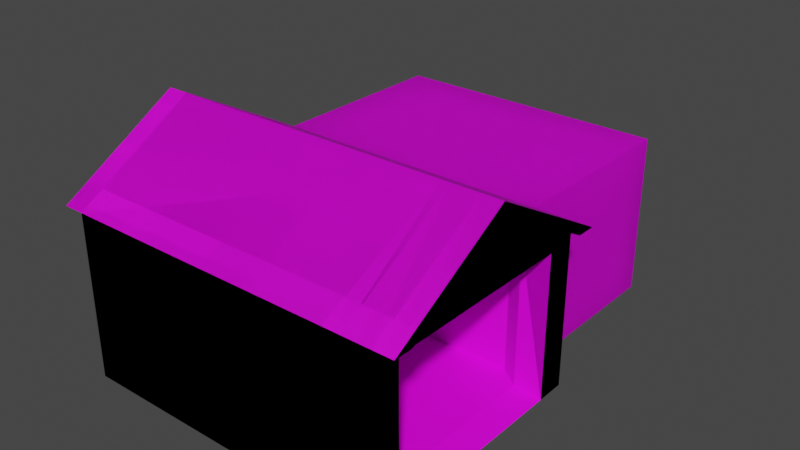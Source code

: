 # Source: TractorGarage.blend  (saved by Blender 4.1.24; exported with 4.5.12 LTS)
import bpy
from mathutils import Matrix  # noqa: F401  (used for matrix-valued properties, if any)

bpy.ops.wm.read_factory_settings(use_empty=True)
scene = bpy.context.scene
scene.name = 'Scene'

# ---- collections
col_collection = bpy.data.collections.new('Collection'); scene.collection.children.link(col_collection)

# ---- images (referenced by path relative to the original .blend; pixels are not part of the script)
import os
ASSET_DIR = os.environ.get("B2B_ASSET_DIR", "")  # directory of the original .blend (textures are referenced by path, not embedded)
HERE = os.path.dirname(os.path.abspath(__file__))  # packed textures are extracted next to this script under _unpacked/

def load_image(name, relpath, width, height, colorspace="sRGB"):
    """Load a texture the original file referenced (path relative to the .blend, or extracted next to this script)."""
    p = next((c for c in (os.path.join(HERE, relpath), os.path.join(ASSET_DIR, relpath)) if relpath and os.path.exists(c)), "")
    if p:
        img = bpy.data.images.load(p, check_existing=True)
        img.name = name
    else:  # same state as the original file: an image datablock whose file is absent (Cycles renders it pink)
        img = bpy.data.images.new(name, width, height)
        img.source = "FILE"
        img.filepath = "//" + (relpath or name)
    img.colorspace_settings.name = colorspace
    return img
img_woodfurniture_png = load_image('WoodFurniture.png', 'WoodHouse_30.png', 1024, 1024, 'sRGB')
img_woodfurniture_png_001 = load_image('WoodFurniture.png.001', 'WoodHouse_30.png', 1024, 1024, 'sRGB')

# ---- materials (node trees are filled in below, after node groups)
mat_house30_walls = bpy.data.materials.new('House30_Walls')
mat_house30_walls.use_transparent_shadow = False
mat_house30_walls_001 = bpy.data.materials.new('House30_Walls.001')
mat_house30_walls_001.use_transparent_shadow = False

# ---- material node trees
mat_house30_walls.use_nodes = True; mat_house30_walls.node_tree.nodes.clear()
_N = mat_house30_walls.node_tree.nodes; _L = mat_house30_walls.node_tree.links
n0 = _N.new('ShaderNodeBsdfPrincipled'); n0.name = 'Principled BSDF'; n0.location = (10, 300)
n0.distribution = 'GGX'
n0.subsurface_method = 'BURLEY'
n0.inputs[3].default_value = 1.45
n0.inputs[27].default_value = (0.0, 0.0, 0.0, 1.0)
n0.inputs[28].default_value = 1.0
n1 = _N.new('ShaderNodeOutputMaterial'); n1.name = 'Material Output'; n1.location = (300, 300)
n2 = _N.new('ShaderNodeTexImage'); n2.name = 'Image Texture'; n2.location = (-430, 127)
n2.image = img_woodfurniture_png
n2.interpolation = 'Closest'
_L.new(n0.outputs[0], n1.inputs[0])
_L.new(n2.outputs[0], n0.inputs[0])
n1.is_active_output = True
mat_house30_walls_001.use_nodes = True; mat_house30_walls_001.node_tree.nodes.clear()
_N = mat_house30_walls_001.node_tree.nodes; _L = mat_house30_walls_001.node_tree.links
n0 = _N.new('ShaderNodeBsdfPrincipled'); n0.name = 'Principled BSDF'; n0.location = (10, 300)
n0.distribution = 'GGX'
n0.subsurface_method = 'BURLEY'
n0.inputs[3].default_value = 1.45
n0.inputs[27].default_value = (0.0, 0.0, 0.0, 1.0)
n0.inputs[28].default_value = 1.0
n1 = _N.new('ShaderNodeOutputMaterial'); n1.name = 'Material Output'; n1.location = (300, 300)
n2 = _N.new('ShaderNodeTexImage'); n2.name = 'Image Texture'; n2.location = (-430, 127)
n2.image = img_woodfurniture_png_001
n2.interpolation = 'Closest'
_L.new(n0.outputs[0], n1.inputs[0])
_L.new(n2.outputs[0], n0.inputs[0])
n1.is_active_output = True

# ---- world
world_world = bpy.data.worlds.new('World'); scene.world = world_world
world_world.use_nodes = True; world_world.node_tree.nodes.clear()
_N = world_world.node_tree.nodes; _L = world_world.node_tree.links
n0 = _N.new('ShaderNodeOutputWorld'); n0.name = 'World Output'; n0.location = (300, 300)
n1 = _N.new('ShaderNodeBackground'); n1.name = 'Background'; n1.location = (10, 300)
n1.inputs[0].default_value = (0.05088, 0.05088, 0.05088, 1.0)
_L.new(n1.outputs[0], n0.inputs[0])
n0.is_active_output = True
world_world.color = (0.05088, 0.05088, 0.05088)
world_world.use_sun_shadow = False
world_world.sun_shadow_jitter_overblur = 0.0

# ---- meshes
me_house30_model = bpy.data.meshes.new('House30_Model')
me_house30_model.from_pydata([(-3.843, -7.539, 4.584), (7.329, -8.333, -2.251), (7.329, -7.716, 3.657), (-3.843, -3.374, 6.873), (7.737, 1.854, -2.251), (10.05, -3.386, 7.359), (-3.843, 1.112, 4.472), (7.285, 1.263, 3.655), (-3.843, 1.877, -2.251), (-3.843, -8.333, 4.437), (-3.843, -3.386, 7.359), (-3.843, 1.883, 4.434), (-4.71, -8.333, 4.437), (-4.71, -3.386, 7.359), (-4.71, 1.883, 4.434), (-4.71, -7.539, 4.447), (-4.71, -3.374, 6.873), (-4.71, 1.112, 4.423), (7.737, -3.386, 7.359), (-3.835, 9.86, 4.413), (9.257, 0.6961, 3.655), (9.257, -7.182, 3.657), (9.257, -3.386, 7.359), (9.257, -3.376, 6.877), (9.257, 1.854, -2.251), (-3.847, -8.333, -2.251), (7.737, 1.883, 4.434), (7.329, -8.333, 4.437), (7.285, 1.24, -2.14), (7.745, 9.86, 4.413), (9.257, -8.333, -2.251), (7.329, -7.716, -2.14), (-3.245, -7.716, -2.14), (-3.245, 1.24, -2.14), (-3.245, 1.263, 3.655), (-3.245, -7.716, 3.657), (7.745, 9.832, -2.272), (-3.835, 9.854, -2.272), (8.094, -8.333, -2.251), (8.094, -7.182, 3.657), (8.094, 1.854, -2.251), (8.094, 0.6961, 3.655), (8.094, -3.386, 7.359), (8.094, 1.883, 4.434), (8.094, -8.333, 4.437), (8.094, 0.6727, -2.14), (8.094, -7.182, -2.14), (10.05, -8.333, 4.437), (10.05, 1.883, 4.434), (10.05, -3.376, 6.877), (10.05, -7.557, 4.433), (10.05, 1.094, 4.431), (9.257, 1.883, 4.434), (9.257, -8.333, 4.437), (9.257, 0.6727, -2.26), (9.257, -7.557, 4.433), (9.257, 1.094, 4.431), (9.257, -7.182, -2.26), (-3.245, 9.157, 3.624), (-3.245, 9.133, -2.171), (7.285, 9.133, -2.171), (7.285, 9.157, 3.624), (-3.245, 1.85, 3.652), (7.285, 1.85, 3.652), (-3.245, 1.826, -2.142), (7.285, 1.826, -2.142), (-2.417, 1.24, -2.14), (-2.417, 1.826, -2.142), (-2.417, 1.263, 3.655), (-2.417, 1.85, 3.652), (0.7344, 1.263, 3.655), (0.7344, 1.24, -2.14), (0.7344, 1.85, 3.652), (0.7344, 1.826, -2.142), (-2.417, 1.26, 2.24), (-2.417, 1.847, 2.238), (0.7344, 1.85, 2.24), (0.7344, 1.263, 2.242), (7.285, 1.842, 2.173), (7.285, 1.257, 2.19), (-3.245, 1.844, 2.233), (-3.245, 1.258, 2.236)], [], [(25, 1, 27, 9), (18, 10, 9, 27), (26, 11, 10, 18), (6, 0, 3), (3, 0, 15, 16), (0, 9, 12, 15), (25, 9, 0, 6, 11, 8), (16, 15, 12, 13), (17, 16, 13, 14), (10, 11, 14, 13), (11, 6, 17, 14), (9, 10, 13, 12), (6, 3, 16, 17), (23, 56, 51, 49), (22, 53, 47, 5), (55, 56, 23), (31, 2, 39, 46), (7, 79, 28, 45, 41), (64, 80, 75, 67), (2, 7, 41, 39), (4, 26, 43, 40), (62, 80, 64, 59, 58), (36, 37, 19, 29), (27, 1, 38, 44), (26, 18, 42, 43), (18, 27, 44, 42), (8, 11, 19, 37), (34, 35, 32, 33, 81), (63, 72, 69, 62, 58, 61), (7, 2, 35, 34, 68, 70), (26, 4, 36, 29), (2, 31, 32, 35), (41, 45, 54, 20), (39, 41, 20, 21), (43, 42, 22, 52), (60, 61, 58, 59), (44, 38, 30, 53), (42, 44, 53, 22), (11, 26, 29, 19), (46, 39, 21, 57), (40, 43, 52, 24), (50, 49, 5, 47), (49, 51, 48, 5), (55, 23, 49, 50), (52, 22, 5, 48), (56, 52, 48, 51), (53, 55, 50, 47), (20, 54, 24, 52), (21, 55, 53), (20, 52, 56), (21, 20, 56, 55), (57, 21, 53, 30), (65, 78, 63, 61, 60), (63, 78, 76, 72), (68, 74, 66, 67, 75, 69), (34, 81, 74, 68), (71, 77, 76, 73), (28, 79, 77, 71), (70, 68, 74, 77), (76, 77, 74, 75), (69, 72, 76, 75), (76, 78, 65, 73), (77, 79, 7, 70), (75, 80, 62, 69), (74, 81, 33, 66), (32, 31, 46, 45, 28, 71, 66, 33), (71, 66, 67, 73), (59, 64, 67, 73, 65, 60), (45, 46, 57, 54)])
_uv = me_house30_model.uv_layers.new(name='UVMap')
_uv.uv.foreach_set('vector', [0.1453, 0.217, 0.1451, 0.4539, 0.003331, 0.4539, 0.003493, 0.217, 0.5676, 0.724, 0.5676, 0.4785, 0.6894, 0.4785, 0.6894, 0.7154, 0.4398, 0.724, 0.4398, 0.4785, 0.5676, 0.4785, 0.5676, 0.724, 0.7348, 0.2152, 0.7348, 0.02742, 0.7787, 0.1175, 0.7787, 0.1175, 0.7348, 0.02742, 0.7497, 0.01852, 0.8002, 0.1172, 0.3056, 0.7399, 0.2885, 0.7396, 0.2885, 0.7212, 0.3054, 0.7212, 0.1453, 0.217, 0.003493, 0.217, 0.0003722, 0.2001, 0.002737, 0.01672, 0.003543, 0.0003723, 0.1453, 0.0005099, 0.8002, 0.1172, 0.7497, 0.01852, 0.7504, 0.0003722, 0.811, 0.1169, 0.7501, 0.2228, 0.8002, 0.1172, 0.811, 0.1169, 0.7513, 0.2403, 0.5676, 0.4785, 0.4398, 0.4785, 0.4398, 0.4601, 0.5676, 0.4601, 0.7348, 0.4143, 0.7512, 0.4142, 0.7511, 0.4327, 0.7348, 0.4327, 0.6894, 0.4785, 0.5676, 0.4785, 0.5676, 0.4601, 0.6894, 0.4601, 0.7348, 0.2152, 0.7787, 0.1175, 0.8002, 0.1172, 0.7501, 0.2228, 0.8577, 0.12, 0.8118, 0.02457, 0.8254, 0.0179, 0.8765, 0.1198, 0.5676, 0.7562, 0.6894, 0.7562, 0.6894, 0.7731, 0.5676, 0.7731, 0.8118, 0.2115, 0.8118, 0.02457, 0.8577, 0.12, 0.3187, 0.4149, 0.4416, 0.4149, 0.4416, 0.4347, 0.3187, 0.4347, 0.5955, 0.8967, 0.5955, 0.8657, 0.5955, 0.7739, 0.6164, 0.7738, 0.6164, 0.8967, 0.8577, 0.2586, 0.7649, 0.2586, 0.7648, 0.241, 0.8577, 0.241, 0.2885, 0.7205, 0.2885, 0.5301, 0.3056, 0.5422, 0.3048, 0.7093, 0.3139, 0.5301, 0.3139, 0.6718, 0.3064, 0.6718, 0.3064, 0.5301, 0.7348, 0.2586, 0.7649, 0.2586, 0.8577, 0.2586, 0.8577, 0.4135, 0.7348, 0.4135, 0.146, 0.7756, 0.146, 0.5301, 0.2878, 0.5301, 0.2878, 0.7756, 0.003331, 0.4539, 0.1451, 0.4539, 0.1451, 0.4702, 0.00332, 0.4701, 0.4398, 0.724, 0.5676, 0.724, 0.5676, 0.7316, 0.4398, 0.7316, 0.5676, 0.724, 0.6894, 0.7154, 0.6894, 0.7316, 0.5676, 0.7316, 0.1463, 0.5294, 0.146, 0.3876, 0.3152, 0.3876, 0.3154, 0.5294, 0.4416, 0.0003722, 0.4416, 0.1908, 0.3187, 0.1908, 0.3187, 0.0008686, 0.4115, 0.0004913, 0.4398, 0.9971, 0.4398, 0.8582, 0.4398, 0.7914, 0.4398, 0.7738, 0.5947, 0.7738, 0.5947, 0.9971, 0.6902, 0.727, 0.8806, 0.7261, 0.8806, 0.9502, 0.6902, 0.9502, 0.6902, 0.9327, 0.6902, 0.8659, 0.1463, 0.1421, 0.146, 0.0003723, 0.3152, 0.0003722, 0.3154, 0.1421, 0.4416, 0.4149, 0.3187, 0.4149, 0.3187, 0.1908, 0.4416, 0.1908, 0.6086, 0.4347, 0.7315, 0.4347, 0.734, 0.4594, 0.6086, 0.4594, 0.4416, 0.4347, 0.6086, 0.4347, 0.6086, 0.4594, 0.4416, 0.4594, 0.4398, 0.7316, 0.5676, 0.7316, 0.5676, 0.7562, 0.4398, 0.7562, 0.1232, 0.9353, 0.0003722, 0.9353, 0.0003722, 0.7121, 0.1232, 0.7121, 0.00332, 0.4701, 0.1451, 0.4702, 0.1451, 0.4948, 0.003303, 0.4947, 0.5676, 0.7316, 0.6894, 0.7316, 0.6894, 0.7562, 0.5676, 0.7562, 0.146, 0.3876, 0.1463, 0.1421, 0.3154, 0.1421, 0.3152, 0.3876, 0.3187, 0.4347, 0.4416, 0.4347, 0.4416, 0.4594, 0.3161, 0.4594, 0.8964, 0.241, 0.8964, 0.3828, 0.8717, 0.3828, 0.8717, 0.241, 0.8302, 0.2204, 0.8765, 0.1198, 0.887, 0.1197, 0.8321, 0.2379, 0.8765, 0.1198, 0.8254, 0.0179, 0.8261, 0.0003722, 0.887, 0.1197, 0.8118, 0.2115, 0.8577, 0.12, 0.8765, 0.1198, 0.8302, 0.2204, 0.4398, 0.7562, 0.5676, 0.7562, 0.5676, 0.7731, 0.4398, 0.7731, 0.7515, 0.4502, 0.7348, 0.4502, 0.7348, 0.4334, 0.7515, 0.4334, 0.305, 0.7574, 0.2885, 0.7574, 0.2885, 0.7406, 0.305, 0.7406, 0.01975, 0.6862, 0.1452, 0.6858, 0.1449, 0.7108, 0.003203, 0.7113, 0.01982, 0.5191, 0.003377, 0.5112, 0.003303, 0.4947, 0.01975, 0.6862, 0.003203, 0.7113, 0.00329, 0.6946, 0.01982, 0.5191, 0.01975, 0.6862, 0.00329, 0.6946, 0.003377, 0.5112, 0.1453, 0.5192, 0.01982, 0.5191, 0.003303, 0.4947, 0.1451, 0.4948, 0.3161, 0.6658, 0.4076, 0.6658, 0.439, 0.6658, 0.439, 0.8208, 0.3161, 0.8208, 0.439, 0.6658, 0.4076, 0.6658, 0.4091, 0.5269, 0.439, 0.527, 0.1241, 0.8434, 0.124, 0.805, 0.124, 0.7121, 0.1364, 0.7121, 0.1364, 0.805, 0.1366, 0.8434, 0.6172, 0.8967, 0.6172, 0.8666, 0.6347, 0.8667, 0.6347, 0.8967, 0.871, 0.241, 0.8709, 0.3339, 0.8584, 0.3339, 0.8585, 0.241, 0.439, 0.9604, 0.3472, 0.9604, 0.3461, 0.8215, 0.439, 0.8215, 0.6355, 0.8407, 0.6355, 0.7738, 0.6655, 0.7738, 0.6654, 0.8407, 0.8584, 0.3339, 0.8709, 0.3339, 0.8709, 0.4007, 0.8585, 0.4007, 0.4391, 0.4601, 0.439, 0.527, 0.4091, 0.5269, 0.4091, 0.4601, 0.4091, 0.5269, 0.4076, 0.6658, 0.3161, 0.6658, 0.3162, 0.5269, 0.3461, 0.8215, 0.3472, 0.9604, 0.3161, 0.9604, 0.3161, 0.8215, 0.7648, 0.241, 0.7649, 0.2586, 0.7348, 0.2586, 0.7348, 0.241, 0.6347, 0.8667, 0.6172, 0.8666, 0.6172, 0.7738, 0.6347, 0.7738, 0.6902, 0.7253, 0.6902, 0.5011, 0.7015, 0.4849, 0.868, 0.4849, 0.8801, 0.5021, 0.8801, 0.6409, 0.8801, 0.7078, 0.8801, 0.7253, 0.6662, 0.8407, 0.6662, 0.7738, 0.6787, 0.7738, 0.6787, 0.8407, 0.146, 0.7764, 0.301, 0.7764, 0.301, 0.7939, 0.301, 0.8607, 0.301, 0.9996, 0.146, 0.9996, 0.868, 0.4849, 0.7015, 0.4849, 0.7015, 0.4601, 0.868, 0.4601])
me_house30_model.materials.append(mat_house30_walls)
me_house30_model.use_remesh_fix_poles = True
me_house30_model.use_remesh_preserve_attributes = False
me_house30_model.use_mirror_vertex_groups = False
me_house30_model.update()
me_house30_model_001 = bpy.data.meshes.new('House30_Model.001')
me_house30_model_001.from_pydata([(-3.843, -7.539, 4.584), (7.329, -8.333, -2.251), (7.329, -7.716, 3.657), (-3.843, -3.374, 6.873), (7.737, 1.854, -2.251), (10.05, -3.386, 7.359), (-3.843, 1.112, 4.472), (7.285, 1.263, 3.655), (-3.843, 1.877, -2.251), (-3.843, -8.333, 4.437), (-3.843, -3.386, 7.359), (-3.843, 1.883, 4.434), (-4.71, -8.333, 4.437), (-4.71, -3.386, 7.359), (-4.71, 1.883, 4.434), (-4.71, -7.539, 4.447), (-4.71, -3.374, 6.873), (-4.71, 1.112, 4.423), (7.737, -3.386, 7.359), (-3.835, 9.86, 4.413), (9.257, 0.6961, 3.655), (9.257, -7.182, 3.657), (9.257, -3.386, 7.359), (9.257, -3.376, 6.877), (9.257, 1.854, -2.251), (-3.847, -8.333, -2.251), (7.737, 1.883, 4.434), (7.329, -8.333, 4.437), (7.285, 1.24, -2.26), (7.745, 9.86, 4.413), (9.257, -8.333, -2.251), (7.329, -7.716, -2.26), (-3.245, -7.716, -2.26), (-3.245, 1.24, -2.26), (-3.245, 1.263, 3.655), (-3.245, -7.716, 3.657), (7.745, 9.832, -2.272), (-3.835, 9.854, -2.272), (8.094, -8.333, -2.251), (8.094, -7.182, 3.657), (8.094, 1.854, -2.251), (8.094, 0.6961, 3.655), (8.094, -3.386, 7.359), (8.094, 1.883, 4.434), (8.094, -8.333, 4.437), (8.094, 0.6727, -2.26), (8.094, -7.182, -2.26), (10.05, -8.333, 4.437), (10.05, 1.883, 4.434), (10.05, -3.376, 6.877), (10.05, -7.557, 4.433), (10.05, 1.094, 4.431), (9.257, 1.883, 4.434), (9.257, -8.333, 4.437), (9.257, 0.6727, -2.26), (9.257, -7.557, 4.433), (9.257, 1.094, 4.431), (9.257, -7.182, -2.26), (-3.245, 9.157, 3.624), (-3.245, 9.133, -2.291), (-3.245, 1.85, 3.652), (7.285, 1.85, 3.652), (-3.245, 1.826, -2.262), (7.285, 1.826, -2.262), (-2.417, 1.24, -2.26), (-2.417, 1.826, -2.262), (-2.417, 1.263, 3.655), (-2.417, 1.85, 3.652), (0.7344, 1.263, 3.655), (0.7344, 1.24, -2.26), (0.7344, 1.85, 3.652), (0.7344, 1.826, -2.262), (-2.417, 1.263, 2.242), (-2.417, 1.85, 2.24), (0.7344, 1.85, 2.24), (0.7344, 1.263, 2.242)], [], [(25, 1, 27, 9), (18, 10, 9, 27), (26, 11, 10, 18), (6, 0, 3), (3, 0, 15, 16), (0, 9, 12, 15), (25, 9, 0, 6, 11, 8), (16, 15, 12, 13), (17, 16, 13, 14), (10, 11, 14, 13), (11, 6, 17, 14), (9, 10, 13, 12), (6, 3, 16, 17), (23, 56, 51, 49), (22, 53, 47, 5), (55, 56, 23), (31, 2, 39, 46), (7, 28, 45, 41), (62, 60, 67, 65), (2, 7, 41, 39), (4, 26, 43, 40), (60, 62, 59, 58), (36, 37, 19, 29), (27, 1, 38, 44), (26, 18, 42, 43), (18, 27, 44, 42), (8, 11, 19, 37), (34, 35, 32, 33), (7, 2, 35, 34, 66, 68), (26, 4, 36, 29), (2, 31, 32, 35), (41, 45, 54, 20), (39, 41, 20, 21), (43, 42, 22, 52), (44, 38, 30, 53), (42, 44, 53, 22), (11, 26, 29, 19), (46, 39, 21, 57), (40, 43, 52, 24), (50, 49, 5, 47), (49, 51, 48, 5), (55, 23, 49, 50), (52, 22, 5, 48), (56, 52, 48, 51), (53, 55, 50, 47), (20, 54, 24, 52), (21, 55, 53), (20, 52, 56), (21, 20, 56, 55), (57, 21, 53, 30), (61, 63, 71, 70), (66, 64, 65, 67), (34, 33, 64, 66), (33, 62, 65, 64), (60, 34, 66, 67), (69, 68, 70, 71), (63, 28, 69, 71), (7, 61, 70, 68), (28, 7, 68, 69), (68, 66, 72, 75), (74, 75, 72, 73), (66, 67, 73, 72), (70, 68, 75, 74), (67, 70, 74, 73)])
_uv = me_house30_model_001.uv_layers.new(name='UVMap')
_uv.uv.foreach_set('vector', [0.4582, 0.835, 0.0, 0.0, 0.3628, 0.000278, 0.4521, 0.9987, 0.3628, 0.239, 0.02857, 0.239, 0.02857, 0.0002781, 0.3628, 0.000278, 0.3628, 0.4851, 0.02857, 0.4851, 0.02857, 0.239, 0.3628, 0.239, 0.03602, 0.6816, 0.3481, 0.6816, 0.1995, 0.81, 0.1995, 0.81, 0.3481, 0.6816, 0.3638, 0.6993, 0.2021, 0.847, 0.7232, 0.6533, 0.7232, 0.6273, 0.7515, 0.6273, 0.7515, 0.6533, 0.4582, 0.835, 0.4521, 0.9987, 0.7232, 0.6533, 0.03602, 0.6816, 0.7232, 0.679, 0.7842, 0.548, 0.2021, 0.847, 0.3638, 0.6993, 0.3855, 0.7008, 0.2035, 0.8709, 0.01324, 0.7121, 0.2021, 0.847, 0.2035, 0.8709, -0.007988, 0.716, 0.02857, 0.239, 0.02857, 0.4851, 0.000278, 0.4851, 0.0002781, 0.239, 0.7232, 0.679, 0.7232, 0.6538, 0.7515, 0.6538, 0.7515, 0.679, 0.02857, 0.0002781, 0.02857, 0.239, 0.0002781, 0.239, 0.0002781, 0.0002781, 0.03602, 0.6816, 0.1995, 0.81, 0.2021, 0.847, 0.01324, 0.7121, 0.1888, 0.6235, 0.344, 0.4939, 0.3578, 0.51, 0.1902, 0.6575, 0.3628, 0.239, 0.3628, 0.000278, 0.3887, 0.000278, 0.3887, 0.239, 0.1381, 0.4939, 0.344, 0.4939, 0.1888, 0.6235, 0.07582, 0.07845, 0.4559, 0.5706, 0.4559, 0.5706, 0.07582, 0.07845, 0.7022, 0.6568, 0.4067, 0.3811, 0.4067, 0.3811, 0.7022, 0.6568, 0.4067, 0.3811, 0.6971, 0.6522, 0.6971, 0.6522, 0.4067, 0.3811, 0.4059, 0.5527, 0.6971, 0.6522, 0.6971, 0.6522, 0.4059, 0.5527, 0.398, 0.3693, 0.3975, 0.1518, 0.3975, 0.1518, 0.398, 0.3693, 0.6971, 0.6522, 0.4067, 0.3811, 0.4067, 0.3811, 0.6971, 0.6522, 0.398, 0.3693, 0.7842, 0.548, 0.02857, 0.4851, 0.3975, 0.1518, 0.3628, 0.000278, 0.0, 0.0, 0.0, 0.0, 0.3628, 0.000278, 0.3628, 0.4851, 0.3628, 0.239, 0.3628, 0.239, 0.3628, 0.4851, 0.3628, 0.239, 0.3628, 0.000278, 0.3628, 0.000278, 0.3628, 0.239, 0.7842, 0.548, 0.7232, 0.679, 0.7232, 0.679, 0.7842, 0.548, 0.6971, 0.6522, 0.4559, 0.5706, 0.07582, 0.07845, 0.4067, 0.3811, 0.6971, 0.6522, 0.4059, 0.5527, 0.4059, 0.5527, 0.6971, 0.6522, 0.6971, 0.6522, 0.6971, 0.6522, 0.3975, 0.1518, 0.398, 0.3693, 0.398, 0.3693, 0.3975, 0.1518, 0.4559, 0.5706, 0.07582, 0.07845, 0.07582, 0.07845, 0.4559, 0.5706, 0.7022, 0.6568, 0.4067, 0.3811, 0.4067, 0.3811, 0.7022, 0.6568, 0.4059, 0.5527, 0.6971, 0.6522, 0.6971, 0.6522, 0.4059, 0.5527, 0.3628, 0.4851, 0.3628, 0.239, 0.3628, 0.239, 0.3628, 0.4851, 0.3628, 0.000278, 0.0, 0.0, 0.0, 0.0, 0.3628, 0.000278, 0.3628, 0.239, 0.3628, 0.000278, 0.3628, 0.000278, 0.3628, 0.239, 0.02857, 0.4851, 0.3628, 0.4851, 0.3628, 0.4851, 0.02857, 0.4851, 0.07582, 0.07845, 0.4559, 0.5706, 0.4559, 0.5706, 0.07582, 0.07845, 0.398, 0.3693, 0.3975, 0.1518, 0.3975, 0.1518, 0.398, 0.3693, 0.01326, 0.521, 0.1902, 0.6575, 0.1905, 0.6811, -0.007988, 0.5246, 0.1902, 0.6575, 0.3578, 0.51, 0.3846, 0.5124, 0.1905, 0.6811, 0.03508, 0.4939, 0.1888, 0.6235, 0.1902, 0.6575, 0.01326, 0.521, 0.3628, 0.4851, 0.3628, 0.239, 0.3887, 0.239, 0.3887, 0.4851, 0.7491, 0.6795, 0.7491, 0.7053, 0.7232, 0.7053, 0.7232, 0.6795, 0.7232, 0.7058, 0.7485, 0.7058, 0.7485, 0.7317, 0.7232, 0.7317, 0.7022, 0.6568, 0.4067, 0.3811, 0.398, 0.3693, 0.7491, 0.7053, 0.4059, 0.5527, 0.1381, 0.4939, 0.7232, 0.7058, 0.7022, 0.6568, 0.7491, 0.7053, 0.7491, 0.6795, 0.4059, 0.5527, 0.6971, 0.6522, 0.7491, 0.6795, 0.1381, 0.4939, 0.07582, 0.07845, 0.4559, 0.5706, 0.7232, 0.7058, 0.0, 0.0, 0.7022, 0.6568, 0.4067, 0.3811, 0.4067, 0.3811, 0.7022, 0.6568, 0.6971, 0.6522, 0.4067, 0.3811, 0.4067, 0.3811, 0.6971, 0.6522, 0.6971, 0.6522, 0.4067, 0.3811, 0.4067, 0.3811, 0.6971, 0.6522, 0.0, 0.0, 0.0, 0.0, 0.0, 0.0, 0.0, 0.0, 0.6971, 0.6522, 0.6971, 0.6522, 0.6971, 0.6522, 0.6971, 0.6522, 0.4067, 0.3811, 0.7022, 0.6568, 0.7022, 0.6568, 0.4067, 0.3811, 0.0, 0.0, 0.0, 0.0, 0.0, 0.0, 0.0, 0.0, 0.6971, 0.6522, 0.6971, 0.6522, 0.6971, 0.6522, 0.6971, 0.6522, 0.4067, 0.3811, 0.7022, 0.6568, 0.7022, 0.6568, 0.4067, 0.3811, 0.6971, 0.6522, 0.6971, 0.6522, 0.6971, 0.6522, 0.6971, 0.6522, 0.6971, 0.6522, 0.6971, 0.6522, 0.6971, 0.6522, 0.6971, 0.6522, 0.6971, 0.6522, 0.6971, 0.6522, 0.6971, 0.6522, 0.6971, 0.6522, 0.6971, 0.6522, 0.6971, 0.6522, 0.6971, 0.6522, 0.6971, 0.6522, 0.6971, 0.6522, 0.6971, 0.6522, 0.6971, 0.6522, 0.6971, 0.6522])
me_house30_model_001.materials.append(mat_house30_walls_001)
me_house30_model_001.use_remesh_fix_poles = True
me_house30_model_001.use_remesh_preserve_attributes = False
me_house30_model_001.use_mirror_vertex_groups = False
me_house30_model_001.update()

# ---- objects
ob_tractorgarage_lod0 = bpy.data.objects.new('TractorGarage_LOD0', me_house30_model)
ob_tractorgarage_lod1 = bpy.data.objects.new('TractorGarage_LOD1', me_house30_model_001)

# ---- transforms, parenting, visibility, modifiers, constraints
ob_tractorgarage_lod0.location = (0.0, 0.0, 2.0)
ob_tractorgarage_lod0.lineart.crease_threshold = 0.0
ob_tractorgarage_lod1.location = (0.0, 0.0, 2.0)
ob_tractorgarage_lod1.lineart.crease_threshold = 0.0

# ---- collection membership
col_collection.objects.link(ob_tractorgarage_lod0)
col_collection.objects.link(ob_tractorgarage_lod1)

# ---- scene / render settings (as saved in the file)
scene.frame_start = 1; scene.frame_end = 250; scene.frame_set(131)
scene.render.engine = 'BLENDER_EEVEE_NEXT'
scene.cycles.use_denoising = False
scene.cycles.samples = 128
scene.cycles.sampling_pattern = 'TABULATED_SOBOL'
scene.cycles.use_adaptive_sampling = False
scene.cycles.use_light_tree = False
scene.eevee.ray_tracing_options.trace_max_roughness = 0.0
scene.view_settings.view_transform = 'Filmic'
bpy.context.view_layer.update()

# ---- added for rendering (the .blend has no active camera and no usable light): camera, sun
cam_auto = bpy.data.cameras.new('AutoCamera')
cam_auto.lens = 50.0
cam_auto.sensor_width = 36.0
cam_auto.clip_end = 1000.0
ob_auto_camera = bpy.data.objects.new('AutoCamera', cam_auto)
scene.collection.objects.link(ob_auto_camera)
ob_auto_camera.location = (26.1138, -27.3686, 23.2887)
ob_auto_camera.rotation_euler = (1.09748, -7.21219e-08, 0.694738)
scene.camera = ob_auto_camera
light_auto_sun = bpy.data.lights.new('AutoSun', 'SUN')
light_auto_sun.energy = 3.0
light_auto_sun.angle = 0.0523599
ob_auto_sun = bpy.data.objects.new('AutoSun', light_auto_sun)
scene.collection.objects.link(ob_auto_sun)
ob_auto_sun.rotation_euler = (0.872665, 0.174533, 0.523599)
bpy.context.view_layer.update()
